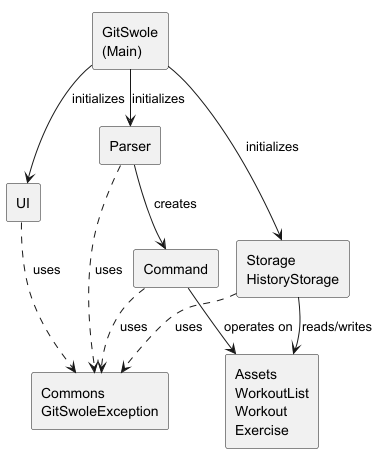

The diagram above was rendered by PlantUML. Its source (embedded in the PNG):
@startuml
!pragma layout smetana

rectangle "GitSwole\n(Main)" as Main

rectangle "UI" as UI
rectangle "Parser" as Parser
rectangle "Command" as Command
rectangle "Storage\nHistoryStorage" as Storage

rectangle "Assets\nWorkoutList\nWorkout\nExercise" as Assets
rectangle "Commons\nGitSwoleException" as Commons

Main --> UI      : initializes
Main --> Parser  : initializes
Main --> Storage : initializes

UI      ..> Commons : uses
Parser  --> Command : creates
Parser  ..> Commons : uses
Command --> Assets  : operates on
Command ..> Commons : uses
Storage --> Assets  : reads/writes
Storage ..> Commons : uses

@enduml